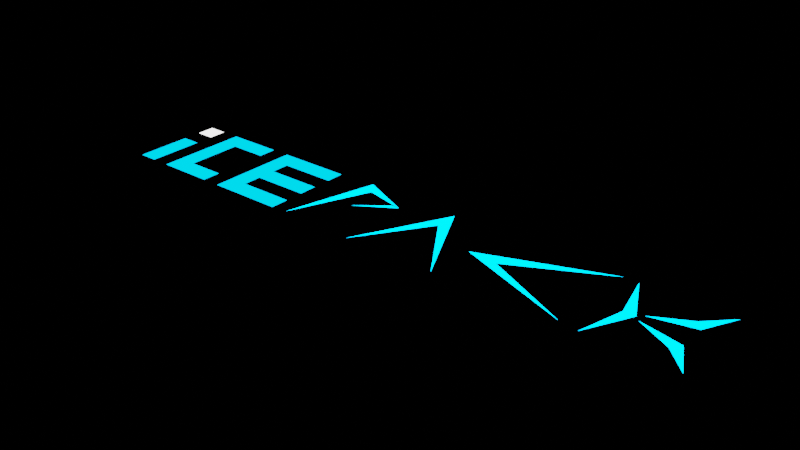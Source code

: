 # Source: iCEpack.blend  (saved by Blender 2.93.21; exported with 4.5.12 LTS)
import bpy
from mathutils import Matrix  # noqa: F401  (used for matrix-valued properties, if any)

bpy.ops.wm.read_factory_settings(use_empty=True)
scene = bpy.context.scene
scene.name = 'Scene'

# ---- collections
col_collection = bpy.data.collections.new('Collection'); scene.collection.children.link(col_collection)

# ---- materials (node trees are filled in below, after node groups)
mat_material_001 = bpy.data.materials.new('Material.001')
mat_material_001.use_transparent_shadow = False
mat_material_002 = bpy.data.materials.new('Material.002')
mat_material_002.use_transparent_shadow = False
mat_material_003 = bpy.data.materials.new('Material.003')
mat_material_003.use_transparent_shadow = False

# ---- material node trees
mat_material_001.use_nodes = True; mat_material_001.node_tree.nodes.clear()
_N = mat_material_001.node_tree.nodes; _L = mat_material_001.node_tree.links
n0 = _N.new('ShaderNodeBsdfPrincipled'); n0.name = 'Principled BSDF'; n0.location = (10, 300)
n0.distribution = 'GGX'
n0.subsurface_method = 'BURLEY'
n0.inputs[0].default_value = (0.0, 0.484, 1.0, 1.0)
n0.inputs[3].default_value = 1.45
n0.inputs[27].default_value = (0.0, 0.484, 1.0, 1.0)
n0.inputs[28].default_value = 3.0
n1 = _N.new('ShaderNodeOutputMaterial'); n1.name = 'Material Output'; n1.location = (300, 300)
_L.new(n0.outputs[0], n1.inputs[0])
n1.is_active_output = True
mat_material_002.use_nodes = True; mat_material_002.node_tree.nodes.clear()
_N = mat_material_002.node_tree.nodes; _L = mat_material_002.node_tree.links
n0 = _N.new('ShaderNodeBsdfPrincipled'); n0.name = 'Principled BSDF'; n0.location = (10, 300)
n0.distribution = 'GGX'
n0.subsurface_method = 'BURLEY'
n0.inputs[0].default_value = (0.0, 0.484, 1.0, 1.0)
n0.inputs[3].default_value = 1.45
n0.inputs[28].default_value = 3.0
n1 = _N.new('ShaderNodeOutputMaterial'); n1.name = 'Material Output'; n1.location = (300, 300)
_L.new(n0.outputs[0], n1.inputs[0])
n1.is_active_output = True
mat_material_003.use_nodes = True; mat_material_003.node_tree.nodes.clear()
_N = mat_material_003.node_tree.nodes; _L = mat_material_003.node_tree.links
n0 = _N.new('ShaderNodeBsdfPrincipled'); n0.name = 'Principled BSDF'; n0.location = (10, 300)
n0.distribution = 'GGX'
n0.subsurface_method = 'BURLEY'
n0.inputs[0].default_value = (0.0, 1.0, 1.0, 1.0)
n0.inputs[3].default_value = 1.45
n0.inputs[27].default_value = (0.0, 0.484, 1.0, 1.0)
n0.inputs[28].default_value = 10.0
n1 = _N.new('ShaderNodeOutputMaterial'); n1.name = 'Material Output'; n1.location = (300, 300)
_L.new(n0.outputs[0], n1.inputs[0])
n1.is_active_output = True

# ---- world
world_world = bpy.data.worlds.new('World'); scene.world = world_world
world_world.use_nodes = True; world_world.node_tree.nodes.clear()
_N = world_world.node_tree.nodes; _L = world_world.node_tree.links
n0 = _N.new('ShaderNodeOutputWorld'); n0.name = 'World Output'; n0.location = (300, 300)
n1 = _N.new('ShaderNodeBackground'); n1.name = 'Background'; n1.location = (10, 300)
n1.inputs[0].default_value = (0.0, 0.0, 0.0, 1.0)
_L.new(n1.outputs[0], n0.inputs[0])
n0.is_active_output = True
world_world.color = (0.05088, 0.05088, 0.05088)
world_world.use_sun_shadow = False
world_world.sun_shadow_jitter_overblur = 0.0

# ---- meshes
me_plane = bpy.data.meshes.new('Plane')
me_plane.from_pydata([(-39.67, 4.778, 0.0), (-39.67, 2.778, 0.0), (-37.67, 4.778, 0.0), (-37.67, 2.778, 0.0), (-39.67, 0.7778, 0.0), (-39.67, -5.222, 0.0), (-37.67, 0.7778, 0.0), (-37.67, -5.222, 0.0), (-29.67, 2.778, 0.0), (-29.67, 4.778, 0.0), (-33.67, 2.778, 0.0), (-33.67, 4.778, 0.0), (-35.67, 4.778, 0.0), (-35.67, -5.222, 0.0), (-33.67, 4.778, 0.0), (-33.67, -5.222, 0.0), (-29.67, -5.222, 0.0), (-29.67, -3.222, 0.0), (-33.67, -5.222, 0.0), (-33.67, -3.222, 0.0), (-27.67, 4.778, 0.0), (-27.67, -5.222, 0.0), (-25.67, 4.778, 0.0), (-25.67, -5.222, 0.0), (-19.67, -5.222, 0.0), (-19.67, -3.222, 0.0), (-25.67, -5.222, 0.0), (-25.67, -3.222, 0.0), (-25.67, 0.7778, 0.0), (-25.67, -1.222, 0.0), (-19.67, 0.7778, 0.0), (-19.67, -1.222, 0.0), (-19.67, 2.778, 0.0), (-19.67, 4.778, 0.0), (-25.67, 2.778, 0.0), (-25.67, 4.778, 0.0)], [], [(0, 1, 3, 2), (4, 5, 7, 6), (11, 10, 8, 9), (12, 13, 15, 14), (19, 18, 16, 17), (20, 21, 23, 22), (27, 26, 24, 25), (28, 29, 31, 30), (35, 34, 32, 33)])
me_plane.polygons.foreach_set('material_index', [1, 0, 0, 0, 0, 0, 0, 0, 0])
_uv = me_plane.uv_layers.new(name='UVMap')
_uv.uv.foreach_set('vector', [0.0, 0.0, 1.0, 0.0, 1.0, 1.0, 0.0, 1.0, 0.0, 0.0, 1.0, 0.0, 1.0, 1.0, 0.0, 1.0, 0.0, 0.0, 1.0, 0.0, 1.0, 1.0, 0.0, 1.0, 0.0, 0.0, 1.0, 0.0, 1.0, 1.0, 0.0, 1.0, 0.0, 0.0, 1.0, 0.0, 1.0, 1.0, 0.0, 1.0, 0.0, 0.0, 1.0, 0.0, 1.0, 1.0, 0.0, 1.0, 0.0, 0.0, 1.0, 0.0, 1.0, 1.0, 0.0, 1.0, 0.0, 0.0, 1.0, 0.0, 1.0, 1.0, 0.0, 1.0, 0.0, 0.0, 1.0, 0.0, 1.0, 1.0, 0.0, 1.0])
me_plane.materials.append(mat_material_001)
me_plane.materials.append(mat_material_002)
me_plane.use_remesh_fix_poles = True
me_plane.use_remesh_preserve_attributes = False
me_plane.update()
me_plane_001 = bpy.data.meshes.new('Plane.001')
me_plane_001.from_pydata([(-4.968, 0.4377, -0.01189), (-3.968, -1.062, -0.01189), (-5.968, -1.062, -0.01189), (-4.968, 0.9377, -0.01189), (-7.6, -1.0, 0.0), (-6.863, 0.6757, 0.02448), (-7.1, 1.0, 0.0), (-6.0, 0.5, 0.0), (-0.7184, -0.06229, -0.01189), (-0.9684, -1.062, -0.01189), (-0.9684, 0.9377, -0.01189), (-0.4684, -0.06229, -0.01189), (0.5316, 0.2377, -0.01189), (0.8816, 0.9377, -0.01189), (-0.3684, 0.03771, -0.01189), (0.3816, 0.4377, -0.01189), (0.5316, -0.3623, -0.01189), (0.8816, -1.062, -0.01189), (-0.3684, -0.1623, -0.01189), (0.3816, -0.5623, -0.01189), (-6.8, -1.49e-07, 0.0), (-3.896, -0.03686, -0.008908), (-1.282, 0.9446, -0.01205), (-3.292, -0.04596, -0.03344), (-1.356, -1.018, 0.01078), (-6.186, 0.4984, -0.003475)], [], [(2, 3, 1, 0), (4, 5, 7, 6), (8, 9, 11, 10), (12, 13, 15, 14), (16, 17, 19, 18), (23, 24, 21), (21, 22, 23), (7, 20, 25)])
_uv = me_plane_001.uv_layers.new(name='UVMap')
_uv.uv.foreach_set('vector', [0.0, 0.0, 0.0, 0.0, 0.0, 0.0, 0.0, 0.0, 0.0, 0.0, 0.0, 0.0, 0.0, 0.0, 0.0, 0.0, 0.0, 0.0, 1.0, 0.0, 1.0, 1.0, 0.0, 1.0, -0.3466, -0.6832, 1.0, 0.0, 1.0, 1.0, 0.0, 1.0, -0.3466, -0.6832, 1.0, 0.0, 1.0, 1.0, 0.0, 1.0, 0.0, 0.0, 0.0, 0.0, 0.0, 0.0, 0.0, 0.0, 0.0, 0.0, 0.0, 0.0, 0.0, 0.0, 0.0, 0.0, 0.0, 0.0])
me_plane_001.materials.append(mat_material_003)
me_plane_001.use_remesh_fix_poles = True
me_plane_001.use_remesh_preserve_attributes = False
me_plane_001.update()

# ---- objects
ob_plane = bpy.data.objects.new('Plane', me_plane)
ob_plane_001 = bpy.data.objects.new('Plane.001', me_plane_001)

# ---- transforms, parenting, visibility, modifiers, constraints
ob_plane.location = (0.0, 0.0, 0.0)
ob_plane_001.location = (20.0, 0.0, 0.0)
ob_plane_001.scale = (5.0, 5.0, 5.0)

# ---- collection membership
col_collection.objects.link(ob_plane)
col_collection.objects.link(ob_plane_001)

# ---- scene / render settings (as saved in the file)
scene.frame_start = 1; scene.frame_end = 250; scene.frame_set(1)
scene.render.engine = 'BLENDER_EEVEE_NEXT'
scene.cycles.use_denoising = False
scene.cycles.samples = 128
scene.cycles.sampling_pattern = 'TABULATED_SOBOL'
scene.cycles.use_adaptive_sampling = False
scene.cycles.use_light_tree = False
scene.view_settings.view_transform = 'Filmic'
bpy.context.view_layer.update()

# ---- added for rendering (the .blend has no active camera): camera
cam_auto = bpy.data.cameras.new('AutoCamera')
cam_auto.lens = 50.0
cam_auto.sensor_width = 36.0
cam_auto.clip_end = 1053.82
ob_auto_camera = bpy.data.objects.new('AutoCamera', cam_auto)
scene.collection.objects.link(ob_auto_camera)
ob_auto_camera.location = (52.4173, -72.2118, 48.015)
ob_auto_camera.rotation_euler = (1.09748, -7.21219e-08, 0.694738)
scene.camera = ob_auto_camera
bpy.context.view_layer.update()
